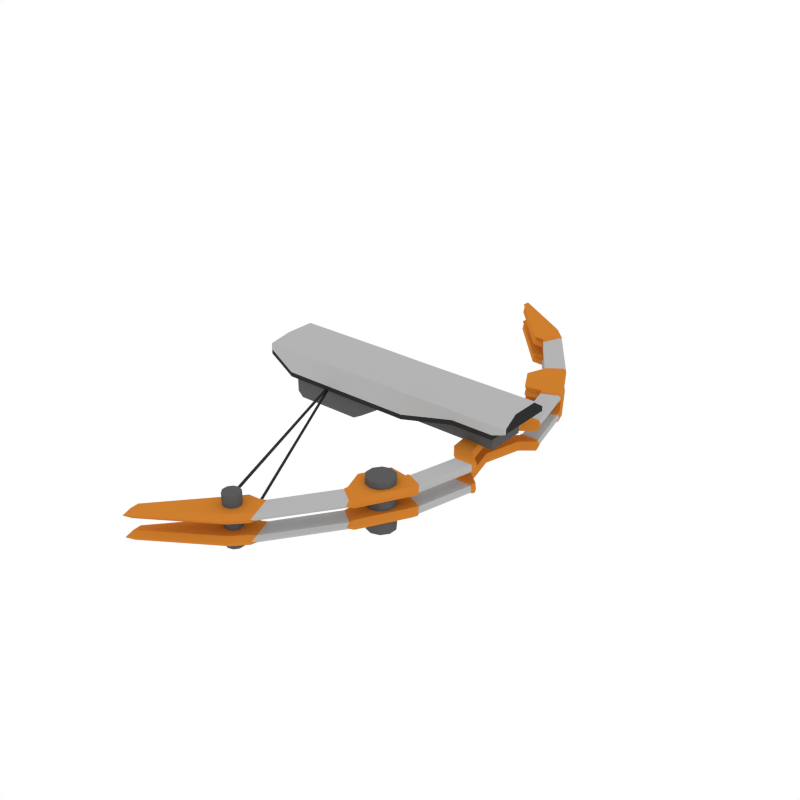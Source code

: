 # Source: Body_Crossbow_1.blend  (saved by Blender 2.79.0; exported with 4.5.12 LTS)
import bpy
from mathutils import Matrix  # noqa: F401  (used for matrix-valued properties, if any)

bpy.ops.wm.read_factory_settings(use_empty=True)
scene = bpy.context.scene
scene.name = 'Scene'

# ---- collections
col_collection_1 = bpy.data.collections.new('Collection 1'); scene.collection.children.link(col_collection_1)

# ---- materials (node trees are filled in below, after node groups)
mat_black = bpy.data.materials.new('Black')
mat_black.alpha_threshold = 0.0
mat_black.diffuse_color = (0.0291, 0.0291, 0.0291, 1.0)
mat_black.roughness = 0.5
mat_grey = bpy.data.materials.new('Grey')
mat_grey.alpha_threshold = 0.0
mat_grey.diffuse_color = (0.1025, 0.1025, 0.1025, 1.0)
mat_grey.roughness = 0.5
mat_white = bpy.data.materials.new('White')
mat_white.alpha_threshold = 0.0
mat_white.diffuse_color = (0.4575, 0.4575, 0.4575, 1.0)
mat_white.roughness = 0.5
mat_main = bpy.data.materials.new('Main')
mat_main.alpha_threshold = 0.0
mat_main.diffuse_color = (0.6152, 0.2113, 0.02862, 1.0)
mat_main.roughness = 0.5

# ---- node groups
ng_auto_smooth = bpy.data.node_groups.new('Auto Smooth', 'GeometryNodeTree')
_s = ng_auto_smooth.interface.new_socket(name='Geometry', in_out='OUTPUT', socket_type='NodeSocketGeometry')
_s = ng_auto_smooth.interface.new_socket(name='Geometry', in_out='INPUT', socket_type='NodeSocketGeometry')
_s = ng_auto_smooth.interface.new_socket(name='Angle', in_out='INPUT', socket_type='NodeSocketFloat')
_s.subtype = 'ANGLE'
_s.min_value = 0.0
_s.max_value = 3.142
ng_auto_smooth.is_modifier = True
_N = ng_auto_smooth.nodes; _L = ng_auto_smooth.links
n0 = _N.new('NodeGroupOutput'); n0.name = 'Group Output'; n0.location = (480, -100)
n1 = _N.new('NodeGroupInput'); n1.name = 'Group Input'; n1.location = (-420, -300)
n2 = _N.new('NodeGroupInput'); n2.name = 'Group Input.001'; n2.location = (-60, -100)
n3 = _N.new('GeometryNodeSetShadeSmooth'); n3.name = 'Set Shade Smooth'; n3.location = (120, -100)
n3.domain = 'EDGE'
n4 = _N.new('GeometryNodeSetShadeSmooth'); n4.name = 'Set Shade Smooth.001'; n4.location = (300, -100)
n5 = _N.new('GeometryNodeInputMeshEdgeAngle'); n5.name = 'Edge Angle'; n5.location = (-420, -220)
n6 = _N.new('GeometryNodeInputEdgeSmooth'); n6.name = 'Is Edge Smooth'; n6.location = (-60, -160)
n7 = _N.new('GeometryNodeInputShadeSmooth'); n7.name = 'Is Face Smooth'; n7.location = (-240, -340)
n8 = _N.new('FunctionNodeBooleanMath'); n8.name = 'Boolean Math'; n8.location = (-60, -220)
n9 = _N.new('FunctionNodeCompare'); n9.name = 'Compare'; n9.location = (-240, -180)
n9.operation = 'LESS_EQUAL'
_L.new(n5.outputs[0], n9.inputs[0])
_L.new(n4.outputs[0], n0.inputs[0])
_L.new(n1.outputs[1], n9.inputs[1])
_L.new(n9.outputs[0], n8.inputs[0])
_L.new(n7.outputs[0], n8.inputs[1])
_L.new(n2.outputs[0], n3.inputs[0])
_L.new(n6.outputs[0], n3.inputs[1])
_L.new(n3.outputs[0], n4.inputs[0])
_L.new(n8.outputs[0], n3.inputs[2])
n0.is_active_output = True

# ---- material node trees

# ---- world
world_world = bpy.data.worlds.new('World'); scene.world = world_world
world_world.color = (1.0, 1.0, 1.0)
world_world.use_sun_shadow = False
world_world.sun_shadow_jitter_overblur = 0.0
world_world.cycles.sampling_method = 'NONE'
world_world.cycles.sample_map_resolution = 256

# ---- meshes
me_cube_029 = bpy.data.meshes.new('Cube.029')
me_cube_029.from_pydata([(0.1781, -0.6852, 0.02012), (0.1822, -0.6852, 0.01776), (0.1822, -0.6852, 0.01306), (0.1781, -0.6852, 0.01071), (0.174, -0.6852, 0.01306), (0.174, -0.6852, 0.01776), (-0.1274, 0.05351, -0.005556), (-0.1233, 0.05351, -0.007592), (-0.1233, 0.05351, -0.01167), (-0.1274, 0.05351, -0.0137), (-0.1315, 0.05351, -0.01167), (-0.1315, 0.05351, -0.007592), (0.1781, -0.6852, -0.128), (0.1822, -0.6852, -0.1304), (0.1822, -0.6852, -0.1351), (0.1781, -0.6852, -0.1374), (0.174, -0.6852, -0.1351), (0.174, -0.6852, -0.1304), (-0.1274, 0.05351, -0.01555), (-0.1233, 0.05351, -0.01758), (-0.1233, 0.05351, -0.02166), (-0.1274, 0.05351, -0.02369), (-0.1315, 0.05351, -0.02166), (-0.1315, 0.05351, -0.01758), (-0.09749, -0.01882, -0.008528), (-0.09342, -0.01882, -0.01059), (-0.09342, -0.01882, -0.01473), (-0.09749, -0.01882, -0.0168), (-0.1016, -0.01882, -0.01473), (-0.1016, -0.01882, -0.01059), (-0.09739, -0.01908, -0.002415), (-0.09331, -0.01908, -0.004482), (-0.09331, -0.01908, -0.008618), (-0.09739, -0.01908, -0.01069), (-0.1015, -0.01908, -0.008618), (-0.1015, -0.01908, -0.004482), (-0.3253, -0.04504, 0.08885), (0.6059, -0.04504, 0.08885), (-0.3253, -0.04504, 0.05184), (0.5634, -0.04504, 0.04143), (-0.2395, -0.04504, 0.08885), (-0.2395, -0.04504, -0.005979), (0.1737, -0.04504, 0.08885), (0.1381, -0.04504, -0.005979), (0.2263, -0.04504, 0.08885), (0.2263, -0.04504, -0.005979), (0.4196, -0.04504, 0.08885), (0.4196, -0.04504, 0.04143), (-0.2395, 0.001837, -0.1), (-0.0106, 0.001837, -0.1), (0.6059, -0.04504, 0.07247), (-0.3253, -0.04504, 0.07247), (-0.2395, -0.04504, 0.07247), (0.1737, -0.04504, 0.07247), (0.2263, -0.04504, 0.07247), (0.4196, -0.04504, 0.07247), (-0.2935, 0.005073, 0.1208), (0.6059, 0.005073, 0.1208), (0.4196, 0.005073, 0.1208), (-0.2395, 0.005073, 0.1208), (0.1737, 0.005073, 0.1208), (0.2263, 0.005073, 0.1208), (-0.2578, 0.03456, 0.1397), (-0.2395, 0.03456, 0.1397), (0.06674, 0.03456, 0.1397), (-0.2395, -0.01629, -0.06838), (0.03997, -0.01629, -0.06838), (0.5634, -0.04504, 0.05755), (-0.2395, -0.04504, 0.01014), (0.1381, -0.04504, 0.01014), (0.2263, -0.04504, 0.01014), (0.4196, -0.04504, 0.05755), (-0.3253, -0.04504, 0.06796), (0.1381, -0.01629, -0.005979), (-0.2395, -0.01629, -0.005979), (0.6058, -0.03831, 0.08886), (0.6058, -0.03831, 0.07242), (0.6058, 0.006999, 0.1185), (0.5676, -0.03831, 0.05899), (-0.3253, -0.03728, 0.08885), (-0.3253, -0.03728, 0.07247), (-0.2946, 0.009824, 0.1196), (-0.3253, -0.03728, 0.06961), (0.2119, -0.04504, 0.08885), (0.2119, -0.04504, -0.005979), (0.2119, -0.04504, 0.07247), (0.2119, 0.005073, 0.1208), (0.2119, -0.04504, 0.01014), (0.4318, -0.04504, 0.08885), (0.4318, -0.04504, 0.04143), (0.4318, -0.04504, 0.07247), (0.4318, 0.005073, 0.1208), (0.4318, -0.04504, 0.05755), (0.2263, -0.02666, 0.1005), (0.4196, -0.02666, 0.1005), (-0.3136, -0.02666, 0.1005), (-0.2395, -0.02666, 0.1005), (0.6059, -0.02666, 0.1005), (0.1737, -0.02666, 0.1005), (0.6058, -0.02169, 0.09971), (-0.314, -0.02001, 0.1001), (0.2119, -0.02666, 0.1005), (0.4318, -0.02666, 0.1005), (0.5447, -0.01318, 0.06013), (0.1106, -0.01318, 0.06013), (0.5447, -0.01318, -0.01164), (0.1106, -0.01318, -0.01164), (-0.3253, 0.1539, 0.08885), (0.6059, 0.1539, 0.08885), (-0.3253, 0.1539, 0.05184), (0.5634, 0.1539, 0.04143), (-0.2395, 0.1539, 0.08885), (-0.2395, 0.1539, -0.005979), (0.1737, 0.1539, 0.08885), (0.1381, 0.1539, -0.005979), (0.2263, 0.1539, 0.08885), (0.2263, 0.1539, -0.005979), (0.4196, 0.1539, 0.08885), (0.4196, 0.1539, 0.04143), (-0.2395, 0.1071, -0.1), (-0.0106, 0.1071, -0.1), (0.6059, 0.1539, 0.07247), (-0.3253, 0.1539, 0.07247), (-0.2395, 0.1539, 0.07247), (0.1737, 0.1539, 0.07247), (0.2263, 0.1539, 0.07247), (0.4196, 0.1539, 0.07247), (-0.2935, 0.1038, 0.1208), (0.6059, 0.1038, 0.1208), (0.4196, 0.1038, 0.1208), (-0.2395, 0.1038, 0.1208), (0.1737, 0.1038, 0.1208), (0.2263, 0.1038, 0.1208), (-0.2578, 0.07433, 0.1397), (-0.2395, 0.07433, 0.1397), (0.06674, 0.07433, 0.1397), (-0.2395, 0.1252, -0.06838), (0.03997, 0.1252, -0.06838), (0.5634, 0.1539, 0.05755), (-0.2395, 0.1539, 0.01014), (0.1381, 0.1539, 0.01014), (0.2263, 0.1539, 0.01014), (0.4196, 0.1539, 0.05755), (-0.3253, 0.1539, 0.06796), (0.1381, 0.1252, -0.005979), (-0.2395, 0.1252, -0.005979), (0.6058, 0.1472, 0.08886), (0.6058, 0.1472, 0.07242), (0.6058, 0.1019, 0.1185), (0.5676, 0.1472, 0.05899), (-0.3253, 0.1462, 0.08885), (-0.3253, 0.1462, 0.07247), (-0.2946, 0.09907, 0.1196), (-0.3253, 0.1462, 0.06961), (0.2119, 0.1539, 0.08885), (0.2119, 0.1539, -0.005979), (0.2119, 0.1539, 0.07247), (0.2119, 0.1038, 0.1208), (0.2119, 0.1539, 0.01014), (0.4318, 0.1539, 0.08885), (0.4318, 0.1539, 0.04143), (0.4318, 0.1539, 0.07247), (0.4318, 0.1038, 0.1208), (0.4318, 0.1539, 0.05755), (0.2263, 0.1356, 0.1005), (0.4196, 0.1356, 0.1005), (-0.3136, 0.1356, 0.1005), (-0.2395, 0.1356, 0.1005), (0.6059, 0.1356, 0.1005), (0.1737, 0.1356, 0.1005), (0.6058, 0.1306, 0.09971), (-0.314, 0.1289, 0.1001), (0.2119, 0.1356, 0.1005), (0.4318, 0.1356, 0.1005), (-0.3253, 0.05445, 0.05184), (0.5634, 0.05445, 0.04143), (-0.2395, 0.05445, -0.005979), (0.1381, 0.05445, -0.005979), (0.2263, 0.05445, -0.005979), (0.4196, 0.05445, 0.04143), (-0.2395, 0.05445, -0.1), (-0.0106, 0.05445, -0.1), (-0.2935, 0.05445, 0.1208), (0.6059, 0.05445, 0.1208), (0.1737, 0.05445, 0.1208), (0.2263, 0.05445, 0.1208), (0.4196, 0.05445, 0.1208), (-0.2578, 0.05445, 0.1397), (-0.2395, 0.05445, 0.1397), (0.06674, 0.05445, 0.1397), (-0.2395, 0.05445, -0.06838), (0.03997, 0.05445, -0.06838), (-0.3253, 0.05445, 0.06796), (0.5634, 0.05445, 0.05755), (0.1381, 0.05445, -0.005979), (-0.2395, 0.05445, -0.005979), (0.6058, 0.05445, 0.08886), (0.6058, 0.05445, 0.07242), (0.6058, 0.05445, 0.1185), (0.5676, 0.05445, 0.05899), (-0.3253, 0.05445, 0.08885), (-0.3253, 0.05445, 0.07247), (-0.2946, 0.05445, 0.1196), (-0.3253, 0.05445, 0.06961), (0.2119, 0.05445, 0.1208), (0.2119, 0.05445, -0.005979), (0.4318, 0.05445, 0.04143), (0.4318, 0.05445, 0.1208), (-0.314, 0.05445, 0.1001), (0.6058, 0.05445, 0.09971), (0.5447, 0.1221, 0.06013), (0.1106, 0.1221, 0.06013), (0.5447, 0.05445, 0.06013), (0.1106, 0.05445, 0.06013), (0.5447, 0.05445, -0.01164), (0.5447, 0.1221, -0.01164), (0.1106, 0.1221, -0.01164), (0.1106, 0.05445, -0.01164), (0.4148, -0.3113, -0.1543), (0.4148, -0.3113, 0.0136), (0.4417, -0.32, -0.1543), (0.4417, -0.32, 0.0136), (0.4584, -0.3429, -0.1543), (0.4584, -0.3429, 0.0136), (0.4584, -0.3712, -0.1543), (0.4584, -0.3712, 0.0136), (0.4417, -0.3941, -0.1543), (0.4417, -0.3941, 0.0136), (0.4148, -0.4029, -0.1543), (0.4148, -0.4029, 0.0136), (0.3879, -0.3941, -0.1543), (0.3879, -0.3941, 0.0136), (0.3713, -0.3712, -0.1543), (0.3713, -0.3712, 0.0136), (0.3713, -0.3429, -0.1543), (0.3713, -0.3429, 0.0136), (0.3879, -0.32, -0.1543), (0.3879, -0.32, 0.0136), (0.1829, -0.6666, -0.1371), (0.1829, -0.6666, 0.0304), (0.1994, -0.6719, -0.1371), (0.1994, -0.6719, 0.0304), (0.2095, -0.6859, -0.1371), (0.2095, -0.6859, 0.0304), (0.2095, -0.7033, -0.1371), (0.2095, -0.7033, 0.0304), (0.1994, -0.7173, -0.1371), (0.1994, -0.7173, 0.0304), (0.1829, -0.7226, -0.1371), (0.1829, -0.7226, 0.0304), (0.1664, -0.7173, -0.1371), (0.1664, -0.7173, 0.0304), (0.1562, -0.7033, -0.1371), (0.1562, -0.7033, 0.0304), (0.1562, -0.6859, -0.1371), (0.1562, -0.6859, 0.0304), (0.1664, -0.6719, -0.1371), (0.1664, -0.6719, 0.0304), (0.4907, -0.1053, -0.03956), (0.4907, -0.1053, -0.007894), (0.5534, -0.1031, -0.03984), (0.5534, -0.1031, -0.007621), (0.3627, -0.435, -0.03956), (0.3627, -0.435, -0.007894), (0.4154, -0.4693, -0.007621), (0.4154, -0.4693, -0.03984), (0.2254, -0.6321, -0.03956), (0.2254, -0.6321, -0.007894), (0.2501, -0.7005, -0.007621), (0.2501, -0.7005, -0.03984), (-0.009187, -0.8564, -0.03956), (-0.009187, -0.8564, -0.007894), (-0.006694, -0.8829, -0.007621), (-0.006694, -0.8829, -0.03984), (0.2096, -0.7426, -0.007621), (0.2096, -0.7426, -0.03984), (0.1853, -0.6354, -0.03956), (0.1853, -0.6354, -0.007894), (0.5007, -0.3153, -0.03984), (0.4451, -0.2878, -0.03956), (0.4451, -0.2878, -0.007894), (0.5007, -0.3153, -0.007621), (0.3381, -0.3665, -0.03956), (0.3381, -0.3665, -0.007894), (0.3868, -0.2794, -0.007894), (0.3868, -0.2794, -0.03956), (0.448, -0.06924, -0.03956), (0.5108, -0.06752, -0.007621), (0.448, -0.06924, -0.007894), (0.5108, -0.06752, -0.03984), (0.4944, -0.1092, -0.02373), (0.5586, -0.1069, -0.02373), (0.3633, -0.447, -0.02373), (0.4172, -0.4821, -0.02373), (0.2226, -0.6489, -0.02373), (0.2479, -0.7189, -0.02373), (-0.01768, -0.8786, -0.02373), (-0.01513, -0.9058, -0.02373), (0.1815, -0.6523, -0.02373), (0.2065, -0.7621, -0.02373), (0.4477, -0.2962, -0.02373), (0.5047, -0.3243, -0.02373), (0.3381, -0.3767, -0.02373), (0.388, -0.2875, -0.02373), (0.4507, -0.07226, -0.02373), (0.515, -0.0705, -0.02373), (0.2345, -0.619, -0.01282), (0.2611, -0.685, -0.01263), (0.2611, -0.685, -0.03483), (0.2345, -0.619, -0.03464), (0.232, -0.6354, -0.02373), (0.2592, -0.7031, -0.02373), (0.4073, -0.4806, -0.01263), (0.4073, -0.4806, -0.03483), (0.356, -0.4447, -0.03464), (0.356, -0.4447, -0.01282), (0.3564, -0.4569, -0.02373), (0.409, -0.4936, -0.02373), (0.4475, -0.2781, -0.03956), (0.5036, -0.304, -0.007621), (0.5036, -0.304, -0.03984), (0.4475, -0.2781, -0.007894), (0.5076, -0.3127, -0.02373), (0.4502, -0.2862, -0.02373), (0.4885, -0.1144, -0.03956), (0.5508, -0.1137, -0.007621), (0.5508, -0.1137, -0.03984), (0.4885, -0.1144, -0.007894), (0.5559, -0.1178, -0.02373), (0.4921, -0.1185, -0.02373), (0.548, -0.1186, -0.03595), (0.5033, -0.2986, -0.03595), (0.489, -0.1193, -0.01172), (0.4503, -0.2741, -0.01172), (0.5529, -0.1224, -0.02373), (0.5071, -0.3069, -0.02373), (0.4925, -0.1231, -0.02373), (0.4528, -0.2818, -0.02373), (0.4503, -0.2741, -0.03574), (0.5033, -0.2986, -0.01151), (0.489, -0.1193, -0.03574), (0.548, -0.1186, -0.01151), (0.4907, -0.1053, -0.1085), (0.4907, -0.1053, -0.07682), (0.5534, -0.1031, -0.1088), (0.5534, -0.1031, -0.07655), (0.3627, -0.435, -0.1085), (0.3627, -0.435, -0.07682), (0.4154, -0.4693, -0.07655), (0.4154, -0.4693, -0.1088), (0.2254, -0.6321, -0.1085), (0.2254, -0.6321, -0.07682), (0.2501, -0.7005, -0.07655), (0.2501, -0.7005, -0.1088), (-0.009187, -0.8564, -0.1085), (-0.009187, -0.8564, -0.07682), (-0.006694, -0.8829, -0.07655), (-0.006694, -0.8829, -0.1088), (0.2096, -0.7426, -0.07655), (0.2096, -0.7426, -0.1088), (0.1853, -0.6354, -0.1085), (0.1853, -0.6354, -0.07682), (0.5007, -0.3153, -0.1088), (0.4451, -0.2878, -0.1085), (0.4451, -0.2878, -0.07682), (0.5007, -0.3153, -0.07655), (0.3381, -0.3665, -0.1085), (0.3381, -0.3665, -0.07682), (0.3868, -0.2794, -0.07682), (0.3868, -0.2794, -0.1085), (0.448, -0.06924, -0.1085), (0.5108, -0.06752, -0.07655), (0.448, -0.06924, -0.07682), (0.5108, -0.06752, -0.1088), (0.4944, -0.1092, -0.09266), (0.5586, -0.1069, -0.09266), (0.3633, -0.447, -0.09266), (0.4172, -0.4821, -0.09266), (0.2226, -0.6489, -0.09266), (0.2479, -0.7189, -0.09266), (-0.01768, -0.8786, -0.09266), (-0.01513, -0.9058, -0.09266), (0.1815, -0.6523, -0.09266), (0.2065, -0.7621, -0.09266), (0.4477, -0.2962, -0.09266), (0.5047, -0.3243, -0.09266), (0.3381, -0.3767, -0.09266), (0.388, -0.2875, -0.09266), (0.4507, -0.07226, -0.09266), (0.515, -0.0705, -0.09266), (0.2345, -0.619, -0.08175), (0.2611, -0.685, -0.08156), (0.2611, -0.685, -0.1038), (0.2345, -0.619, -0.1036), (0.232, -0.6354, -0.09266), (0.2592, -0.7031, -0.09266), (0.4073, -0.4806, -0.08156), (0.4073, -0.4806, -0.1038), (0.356, -0.4447, -0.1036), (0.356, -0.4447, -0.08175), (0.3564, -0.4569, -0.09266), (0.409, -0.4936, -0.09266), (0.4475, -0.2781, -0.1085), (0.5036, -0.304, -0.07655), (0.5036, -0.304, -0.1088), (0.4475, -0.2781, -0.07682), (0.5076, -0.3127, -0.09266), (0.4502, -0.2862, -0.09266), (0.4885, -0.1144, -0.1085), (0.5508, -0.1137, -0.07655), (0.5508, -0.1137, -0.1088), (0.4885, -0.1144, -0.07682), (0.5559, -0.1178, -0.09266), (0.4921, -0.1185, -0.09266), (0.548, -0.1186, -0.1049), (0.5033, -0.2986, -0.1049), (0.489, -0.1193, -0.08064), (0.4503, -0.2741, -0.08064), (0.5529, -0.1224, -0.09266), (0.5071, -0.3069, -0.09266), (0.4925, -0.1231, -0.09266), (0.4528, -0.2818, -0.09266), (0.4503, -0.2741, -0.1047), (0.5033, -0.2986, -0.08044), (0.489, -0.1193, -0.1047), (0.548, -0.1186, -0.08044), (0.4907, 0.2141, -0.03956), (0.4907, 0.2141, -0.007894), (0.5534, 0.2119, -0.03984), (0.5534, 0.2119, -0.007621), (0.3627, 0.5438, -0.03956), (0.3627, 0.5438, -0.007894), (0.4154, 0.5781, -0.007621), (0.4154, 0.5781, -0.03984), (0.2254, 0.7409, -0.03956), (0.2254, 0.7409, -0.007894), (0.2501, 0.8093, -0.007621), (0.2501, 0.8093, -0.03984), (-0.009187, 0.9652, -0.03956), (-0.009187, 0.9652, -0.007894), (-0.006694, 0.9917, -0.007621), (-0.006694, 0.9917, -0.03984), (0.2096, 0.8514, -0.007621), (0.2096, 0.8514, -0.03984), (0.1853, 0.7442, -0.03956), (0.1853, 0.7442, -0.007894), (0.5007, 0.4241, -0.03984), (0.4451, 0.3966, -0.03956), (0.4451, 0.3966, -0.007894), (0.5007, 0.4241, -0.007621), (0.3381, 0.4753, -0.03956), (0.3381, 0.4753, -0.007894), (0.3868, 0.3882, -0.007894), (0.3868, 0.3882, -0.03956), (0.448, 0.178, -0.03956), (0.5108, 0.1763, -0.007621), (0.448, 0.178, -0.007894), (0.5108, 0.1763, -0.03984), (0.4332, 0.0544, -0.03956), (0.4332, 0.0544, -0.007894), (0.479, 0.0544, -0.03984), (0.479, 0.0544, -0.007621), (0.4944, 0.218, -0.02373), (0.5586, 0.2157, -0.02373), (0.4824, 0.0544, -0.02373), (0.4355, 0.0544, -0.02373), (0.3633, 0.5558, -0.02373), (0.4172, 0.5909, -0.02373), (0.2226, 0.7577, -0.02373), (0.2479, 0.8277, -0.02373), (-0.01768, 0.9874, -0.02373), (-0.01513, 1.015, -0.02373), (0.1815, 0.7611, -0.02373), (0.2065, 0.8709, -0.02373), (0.4477, 0.405, -0.02373), (0.5047, 0.4331, -0.02373), (0.3381, 0.4855, -0.02373), (0.388, 0.3963, -0.02373), (0.4507, 0.1811, -0.02373), (0.515, 0.1793, -0.02373), (0.2345, 0.7278, -0.01282), (0.2611, 0.7938, -0.01263), (0.2611, 0.7938, -0.03483), (0.2345, 0.7278, -0.03464), (0.232, 0.7442, -0.02373), (0.2592, 0.8119, -0.02373), (0.4073, 0.5894, -0.01263), (0.4073, 0.5894, -0.03483), (0.356, 0.5535, -0.03464), (0.356, 0.5535, -0.01282), (0.3564, 0.5657, -0.02373), (0.409, 0.6024, -0.02373), (0.4475, 0.3869, -0.03956), (0.5036, 0.4128, -0.007621), (0.5036, 0.4128, -0.03984), (0.4475, 0.3869, -0.007894), (0.5076, 0.4215, -0.02373), (0.4502, 0.395, -0.02373), (0.4885, 0.2232, -0.03956), (0.5508, 0.2225, -0.007621), (0.5508, 0.2225, -0.03984), (0.4885, 0.2232, -0.007894), (0.5559, 0.2266, -0.02373), (0.4921, 0.2273, -0.02373), (0.548, 0.2274, -0.03595), (0.5033, 0.4074, -0.03595), (0.489, 0.2281, -0.01172), (0.4503, 0.3829, -0.01172), (0.5529, 0.2312, -0.02373), (0.5071, 0.4157, -0.02373), (0.4925, 0.2319, -0.02373), (0.4528, 0.3906, -0.02373), (0.4503, 0.3829, -0.03574), (0.5033, 0.4074, -0.01151), (0.489, 0.2281, -0.03574), (0.548, 0.2274, -0.01151), (0.4907, 0.2141, -0.1085), (0.4907, 0.2141, -0.07682), (0.5534, 0.2119, -0.1088), (0.5534, 0.2119, -0.07655), (0.3627, 0.5438, -0.1085), (0.3627, 0.5438, -0.07682), (0.4154, 0.5781, -0.07655), (0.4154, 0.5781, -0.1088), (0.2254, 0.7409, -0.1085), (0.2254, 0.7409, -0.07682), (0.2501, 0.8093, -0.07655), (0.2501, 0.8093, -0.1088), (-0.009187, 0.9652, -0.1085), (-0.009187, 0.9652, -0.07682), (-0.006694, 0.9917, -0.07655), (-0.006694, 0.9917, -0.1088), (0.2096, 0.8514, -0.07655), (0.2096, 0.8514, -0.1088), (0.1853, 0.7442, -0.1085), (0.1853, 0.7442, -0.07682), (0.5007, 0.4241, -0.1088), (0.4451, 0.3966, -0.1085), (0.4451, 0.3966, -0.07682), (0.5007, 0.4241, -0.07655), (0.3381, 0.4753, -0.1085), (0.3381, 0.4753, -0.07682), (0.3868, 0.3882, -0.07682), (0.3868, 0.3882, -0.1085), (0.448, 0.178, -0.1085), (0.5108, 0.1763, -0.07655), (0.448, 0.178, -0.07682), (0.5108, 0.1763, -0.1088), (0.4332, 0.0544, -0.1085), (0.4332, 0.0544, -0.07682), (0.479, 0.0544, -0.1088), (0.479, 0.0544, -0.07655), (0.4944, 0.218, -0.09266), (0.5586, 0.2157, -0.09266), (0.4824, 0.0544, -0.09266), (0.4355, 0.0544, -0.09266), (0.3633, 0.5558, -0.09266), (0.4172, 0.5909, -0.09266), (0.2226, 0.7577, -0.09266), (0.2479, 0.8277, -0.09266), (-0.01768, 0.9874, -0.09266), (-0.01513, 1.015, -0.09266), (0.1815, 0.7611, -0.09266), (0.2065, 0.8709, -0.09266), (0.4477, 0.405, -0.09266), (0.5047, 0.4331, -0.09266), (0.3381, 0.4855, -0.09266), (0.388, 0.3963, -0.09266), (0.4507, 0.1811, -0.09266), (0.515, 0.1793, -0.09266), (0.2345, 0.7278, -0.08175), (0.2611, 0.7938, -0.08156), (0.2611, 0.7938, -0.1038), (0.2345, 0.7278, -0.1036), (0.232, 0.7442, -0.09266), (0.2592, 0.8119, -0.09266), (0.4073, 0.5894, -0.08156), (0.4073, 0.5894, -0.1038), (0.356, 0.5535, -0.1036), (0.356, 0.5535, -0.08175), (0.3564, 0.5657, -0.09266), (0.409, 0.6024, -0.09266), (0.4475, 0.3869, -0.1085), (0.5036, 0.4128, -0.07655), (0.5036, 0.4128, -0.1088), (0.4475, 0.3869, -0.07682), (0.5076, 0.4215, -0.09266), (0.4502, 0.395, -0.09266), (0.4885, 0.2232, -0.1085), (0.5508, 0.2225, -0.07655), (0.5508, 0.2225, -0.1088), (0.4885, 0.2232, -0.07682), (0.5559, 0.2266, -0.09266), (0.4921, 0.2273, -0.09266), (0.548, 0.2274, -0.1049), (0.5033, 0.4074, -0.1049), (0.489, 0.2281, -0.08064), (0.4503, 0.3829, -0.08064), (0.5529, 0.2312, -0.09266), (0.5071, 0.4157, -0.09266), (0.4925, 0.2319, -0.09266), (0.4528, 0.3906, -0.09266), (0.4503, 0.3829, -0.1047), (0.5033, 0.4074, -0.08044), (0.489, 0.2281, -0.1047), (0.548, 0.2274, -0.08044)], [], [(30, 0, 1, 31), (31, 1, 2, 32), (32, 2, 3, 33), (33, 3, 4, 34), (1, 0, 5, 4, 3, 2), (34, 4, 5, 35), (35, 5, 0, 30), (24, 12, 13, 25), (25, 13, 14, 26), (26, 14, 15, 27), (27, 15, 16, 28), (13, 12, 17, 16, 15, 14), (28, 16, 17, 29), (29, 17, 12, 24), (23, 29, 24, 18), (22, 28, 29, 23), (21, 27, 28, 22), (20, 26, 27, 21), (19, 25, 26, 20), (18, 24, 25, 19), (11, 35, 30, 6), (10, 34, 35, 11), (9, 33, 34, 10), (8, 32, 33, 9), (7, 31, 32, 8), (6, 30, 31, 7), (51, 36, 79, 80), (192, 174, 38, 72), (72, 38, 41, 68), (174, 176, 41, 38), (68, 41, 43, 69), (66, 65, 48, 49), (87, 84, 45, 70), (205, 178, 45, 84), (93, 94, 58, 61), (70, 45, 47, 71), (95, 96, 59, 56), (180, 181, 49, 48), (191, 66, 49, 181), (178, 179, 47, 45), (83, 85, 54, 44), (44, 54, 55, 46), (40, 52, 53, 42), (36, 51, 52, 40), (182, 56, 62, 187), (204, 86, 61, 185), (96, 98, 60, 59), (37, 50, 76, 75), (101, 93, 61, 86), (185, 61, 58, 186), (187, 62, 63, 188), (188, 63, 64, 189), (56, 59, 63, 62), (59, 60, 64, 63), (102, 91, 58, 94), (90, 88, 46, 55), (206, 89, 47, 179), (194, 73, 66, 191), (73, 74, 65, 66), (89, 92, 71, 47), (92, 90, 55, 71), (85, 87, 70, 54), (52, 68, 69, 53), (51, 72, 68, 52), (95, 56, 81, 100), (43, 41, 74, 73), (177, 43, 73, 194), (97, 37, 75, 99), (183, 57, 77, 198), (50, 67, 78, 76), (208, 100, 81, 202), (200, 201, 80, 79), (201, 203, 82, 80), (192, 72, 82, 203), (72, 51, 80, 82), (98, 101, 86, 60), (184, 60, 86, 204), (42, 53, 85, 83), (177, 205, 84, 43), (69, 43, 84, 87), (39, 67, 92, 89), (175, 39, 89, 206), (50, 37, 88, 90), (97, 57, 91, 102), (53, 69, 87, 85), (67, 50, 90, 92), (37, 97, 102, 88), (42, 83, 101, 98), (200, 79, 100, 208), (57, 97, 99, 77), (36, 95, 100, 79), (88, 102, 94, 46), (83, 44, 93, 101), (40, 42, 98, 96), (36, 40, 96, 95), (44, 46, 94, 93), (54, 70, 71, 55), (75, 196, 209, 99), (57, 183, 207, 91), (56, 182, 202, 81), (67, 193, 199, 78), (76, 78, 199, 197), (99, 209, 198, 77), (75, 76, 197, 196), (41, 176, 195, 74), (74, 195, 190, 65), (91, 207, 186, 58), (60, 184, 189, 64), (65, 190, 180, 48), (67, 39, 175, 193), (212, 213, 104, 103), (214, 105, 106, 217), (212, 103, 105, 214), (103, 104, 106, 105), (104, 213, 217, 106), (122, 151, 150, 107), (192, 143, 109, 174), (143, 139, 112, 109), (174, 109, 112, 176), (139, 140, 114, 112), (137, 120, 119, 136), (158, 141, 116, 155), (205, 155, 116, 178), (164, 132, 129, 165), (141, 142, 118, 116), (166, 127, 130, 167), (180, 119, 120, 181), (191, 181, 120, 137), (178, 116, 118, 179), (154, 115, 125, 156), (115, 117, 126, 125), (111, 113, 124, 123), (107, 111, 123, 122), (182, 187, 133, 127), (204, 185, 132, 157), (167, 130, 131, 169), (108, 146, 147, 121), (172, 157, 132, 164), (185, 186, 129, 132), (187, 188, 134, 133), (188, 189, 135, 134), (127, 133, 134, 130), (130, 134, 135, 131), (173, 165, 129, 162), (161, 126, 117, 159), (206, 179, 118, 160), (194, 191, 137, 144), (144, 137, 136, 145), (160, 118, 142, 163), (163, 142, 126, 161), (156, 125, 141, 158), (123, 124, 140, 139), (122, 123, 139, 143), (166, 171, 152, 127), (114, 144, 145, 112), (177, 194, 144, 114), (168, 170, 146, 108), (183, 198, 148, 128), (121, 147, 149, 138), (208, 202, 152, 171), (200, 150, 151, 201), (201, 151, 153, 203), (192, 203, 153, 143), (143, 153, 151, 122), (169, 131, 157, 172), (184, 204, 157, 131), (113, 154, 156, 124), (177, 114, 155, 205), (140, 158, 155, 114), (110, 160, 163, 138), (175, 206, 160, 110), (121, 161, 159, 108), (168, 173, 162, 128), (124, 156, 158, 140), (138, 163, 161, 121), (108, 159, 173, 168), (113, 169, 172, 154), (200, 208, 171, 150), (128, 148, 170, 168), (107, 150, 171, 166), (159, 117, 165, 173), (154, 172, 164, 115), (111, 167, 169, 113), (107, 166, 167, 111), (115, 164, 165, 117), (125, 126, 142, 141), (146, 170, 209, 196), (128, 162, 207, 183), (127, 152, 202, 182), (138, 149, 199, 193), (147, 197, 199, 149), (170, 148, 198, 209), (146, 196, 197, 147), (112, 145, 195, 176), (145, 136, 190, 195), (162, 129, 186, 207), (131, 135, 189, 184), (136, 119, 180, 190), (138, 193, 175, 110), (212, 210, 211, 213), (214, 217, 216, 215), (212, 214, 215, 210), (210, 215, 216, 211), (211, 216, 217, 213), (218, 219, 221, 220), (220, 221, 223, 222), (222, 223, 225, 224), (224, 225, 227, 226), (226, 227, 229, 228), (228, 229, 231, 230), (230, 231, 233, 232), (232, 233, 235, 234), (221, 219, 237, 235, 233, 231, 229, 227, 225, 223), (234, 235, 237, 236), (236, 237, 219, 218), (218, 220, 222, 224, 226, 228, 230, 232, 234, 236), (238, 239, 241, 240), (240, 241, 243, 242), (242, 243, 245, 244), (244, 245, 247, 246), (246, 247, 249, 248), (248, 249, 251, 250), (250, 251, 253, 252), (252, 253, 255, 254), (241, 239, 257, 255, 253, 251, 249, 247, 245, 243), (254, 255, 257, 256), (256, 257, 239, 238), (238, 240, 242, 244, 246, 248, 250, 252, 254, 256), (305, 287, 261, 291), (279, 278, 265, 262), (286, 289, 260, 258), (287, 288, 259, 261), (304, 288, 459, 465), (307, 306, 267, 268), (281, 280, 263, 264), (301, 281, 264, 293), (300, 279, 285, 303), (299, 274, 272, 297), (311, 307, 268, 295), (309, 308, 269, 266), (310, 309, 266, 294), (297, 272, 271, 296), (276, 275, 273, 270), (298, 276, 270, 296), (274, 277, 271, 272), (268, 267, 277, 274), (294, 266, 276, 298), (266, 269, 275, 276), (295, 268, 274, 299), (323, 318, 279, 300), (322, 319, 281, 301), (319, 321, 280, 281), (318, 320, 278, 279), (303, 285, 282, 302), (263, 280, 284, 283), (292, 263, 283, 302), (279, 262, 282, 285), (290, 259, 288, 304), (461, 459, 288, 287), (458, 460, 289, 286), (464, 461, 287, 305), (460, 464, 305, 289), (258, 290, 304, 286), (262, 292, 302, 282), (284, 303, 302, 283), (320, 322, 301, 278), (321, 323, 300, 280), (269, 295, 299, 275), (267, 294, 298, 277), (277, 298, 296, 271), (273, 297, 296, 270), (306, 310, 294, 267), (308, 311, 295, 269), (275, 299, 297, 273), (280, 300, 303, 284), (278, 301, 293, 265), (286, 304, 465, 458), (289, 305, 291, 260), (313, 317, 311, 308), (315, 316, 310, 306), (316, 314, 309, 310), (314, 313, 308, 309), (317, 312, 307, 311), (312, 315, 306, 307), (264, 263, 315, 312), (293, 264, 312, 317), (262, 265, 313, 314), (292, 262, 314, 316), (263, 292, 316, 315), (265, 293, 317, 313), (319, 322, 335, 339), (325, 327, 332, 341), (323, 321, 333, 337), (327, 329, 336, 332), (321, 319, 339, 333), (328, 325, 341, 334), (290, 258, 324, 329), (291, 261, 325, 328), (261, 259, 327, 325), (258, 260, 326, 324), (260, 291, 328, 326), (259, 290, 329, 327), (332, 336, 337, 333), (330, 334, 335, 331), (340, 330, 331, 338), (341, 332, 333, 339), (334, 341, 339, 335), (336, 340, 338, 337), (322, 320, 331, 335), (324, 326, 330, 340), (318, 323, 337, 338), (329, 324, 340, 336), (320, 318, 338, 331), (326, 328, 334, 330), (389, 371, 345, 375), (363, 362, 349, 346), (370, 373, 344, 342), (371, 372, 343, 345), (388, 372, 549, 555), (391, 390, 351, 352), (365, 364, 347, 348), (385, 365, 348, 377), (384, 363, 369, 387), (383, 358, 356, 381), (395, 391, 352, 379), (393, 392, 353, 350), (394, 393, 350, 378), (381, 356, 355, 380), (360, 359, 357, 354), (382, 360, 354, 380), (358, 361, 355, 356), (352, 351, 361, 358), (378, 350, 360, 382), (350, 353, 359, 360), (379, 352, 358, 383), (407, 402, 363, 384), (406, 403, 365, 385), (403, 405, 364, 365), (402, 404, 362, 363), (387, 369, 366, 386), (347, 364, 368, 367), (376, 347, 367, 386), (363, 346, 366, 369), (374, 343, 372, 388), (551, 549, 372, 371), (548, 550, 373, 370), (554, 551, 371, 389), (550, 554, 389, 373), (342, 374, 388, 370), (346, 376, 386, 366), (368, 387, 386, 367), (404, 406, 385, 362), (405, 407, 384, 364), (353, 379, 383, 359), (351, 378, 382, 361), (361, 382, 380, 355), (357, 381, 380, 354), (390, 394, 378, 351), (392, 395, 379, 353), (359, 383, 381, 357), (364, 384, 387, 368), (362, 385, 377, 349), (370, 388, 555, 548), (373, 389, 375, 344), (397, 401, 395, 392), (399, 400, 394, 390), (400, 398, 393, 394), (398, 397, 392, 393), (401, 396, 391, 395), (396, 399, 390, 391), (348, 347, 399, 396), (377, 348, 396, 401), (346, 349, 397, 398), (376, 346, 398, 400), (347, 376, 400, 399), (349, 377, 401, 397), (403, 406, 419, 423), (409, 411, 416, 425), (407, 405, 417, 421), (411, 413, 420, 416), (405, 403, 423, 417), (412, 409, 425, 418), (374, 342, 408, 413), (375, 345, 409, 412), (345, 343, 411, 409), (342, 344, 410, 408), (344, 375, 412, 410), (343, 374, 413, 411), (416, 420, 421, 417), (414, 418, 419, 415), (424, 414, 415, 422), (425, 416, 417, 423), (418, 425, 423, 419), (420, 424, 422, 421), (406, 404, 415, 419), (408, 410, 414, 424), (402, 407, 421, 422), (413, 408, 424, 420), (404, 402, 422, 415), (410, 412, 418, 414), (479, 463, 429, 455), (447, 430, 433, 446), (454, 426, 428, 457), (455, 429, 427, 456), (478, 465, 459, 456), (481, 436, 435, 480), (449, 432, 431, 448), (475, 467, 432, 449), (474, 477, 453, 447), (473, 471, 440, 442), (485, 469, 436, 481), (483, 434, 437, 482), (484, 468, 434, 483), (471, 470, 439, 440), (444, 438, 441, 443), (472, 470, 438, 444), (442, 440, 439, 445), (436, 442, 445, 435), (468, 472, 444, 434), (434, 444, 443, 437), (469, 473, 442, 436), (497, 474, 447, 492), (496, 475, 449, 493), (493, 449, 448, 495), (492, 447, 446, 494), (477, 476, 450, 453), (431, 451, 452, 448), (466, 476, 451, 431), (447, 453, 450, 430), (462, 478, 456, 427), (461, 455, 456, 459), (458, 454, 457, 460), (464, 479, 455, 461), (460, 457, 479, 464), (426, 454, 478, 462), (430, 450, 476, 466), (452, 451, 476, 477), (494, 446, 475, 496), (495, 448, 474, 497), (437, 443, 473, 469), (435, 445, 472, 468), (445, 439, 470, 472), (441, 438, 470, 471), (480, 435, 468, 484), (482, 437, 469, 485), (443, 441, 471, 473), (448, 452, 477, 474), (446, 433, 467, 475), (454, 458, 465, 478), (457, 428, 463, 479), (487, 482, 485, 491), (489, 480, 484, 490), (490, 484, 483, 488), (488, 483, 482, 487), (491, 485, 481, 486), (486, 481, 480, 489), (432, 486, 489, 431), (467, 491, 486, 432), (430, 488, 487, 433), (466, 490, 488, 430), (431, 489, 490, 466), (433, 487, 491, 467), (493, 513, 509, 496), (499, 515, 506, 501), (497, 511, 507, 495), (501, 506, 510, 503), (495, 507, 513, 493), (502, 508, 515, 499), (462, 503, 498, 426), (463, 502, 499, 429), (429, 499, 501, 427), (426, 498, 500, 428), (428, 500, 502, 463), (427, 501, 503, 462), (506, 507, 511, 510), (504, 505, 509, 508), (514, 512, 505, 504), (515, 513, 507, 506), (508, 509, 513, 515), (510, 511, 512, 514), (496, 509, 505, 494), (498, 514, 504, 500), (492, 512, 511, 497), (503, 510, 514, 498), (494, 505, 512, 492), (500, 504, 508, 502), (569, 553, 519, 545), (537, 520, 523, 536), (544, 516, 518, 547), (545, 519, 517, 546), (568, 555, 549, 546), (571, 526, 525, 570), (539, 522, 521, 538), (565, 557, 522, 539), (564, 567, 543, 537), (563, 561, 530, 532), (575, 559, 526, 571), (573, 524, 527, 572), (574, 558, 524, 573), (561, 560, 529, 530), (534, 528, 531, 533), (562, 560, 528, 534), (532, 530, 529, 535), (526, 532, 535, 525), (558, 562, 534, 524), (524, 534, 533, 527), (559, 563, 532, 526), (587, 564, 537, 582), (586, 565, 539, 583), (583, 539, 538, 585), (582, 537, 536, 584), (567, 566, 540, 543), (521, 541, 542, 538), (556, 566, 541, 521), (537, 543, 540, 520), (552, 568, 546, 517), (551, 545, 546, 549), (548, 544, 547, 550), (554, 569, 545, 551), (550, 547, 569, 554), (516, 544, 568, 552), (520, 540, 566, 556), (542, 541, 566, 567), (584, 536, 565, 586), (585, 538, 564, 587), (527, 533, 563, 559), (525, 535, 562, 558), (535, 529, 560, 562), (531, 528, 560, 561), (570, 525, 558, 574), (572, 527, 559, 575), (533, 531, 561, 563), (538, 542, 567, 564), (536, 523, 557, 565), (544, 548, 555, 568), (547, 518, 553, 569), (577, 572, 575, 581), (579, 570, 574, 580), (580, 574, 573, 578), (578, 573, 572, 577), (581, 575, 571, 576), (576, 571, 570, 579), (522, 576, 579, 521), (557, 581, 576, 522), (520, 578, 577, 523), (556, 580, 578, 520), (521, 579, 580, 556), (523, 577, 581, 557), (583, 603, 599, 586), (589, 605, 596, 591), (587, 601, 597, 585), (591, 596, 600, 593), (585, 597, 603, 583), (592, 598, 605, 589), (552, 593, 588, 516), (553, 592, 589, 519), (519, 589, 591, 517), (516, 588, 590, 518), (518, 590, 592, 553), (517, 591, 593, 552), (596, 597, 601, 600), (594, 595, 599, 598), (604, 602, 595, 594), (605, 603, 597, 596), (598, 599, 603, 605), (600, 601, 602, 604), (586, 599, 595, 584), (588, 604, 594, 590), (582, 602, 601, 587), (593, 600, 604, 588), (584, 595, 602, 582), (590, 594, 598, 592)])
me_cube_029.polygons.foreach_set('use_smooth', [True] * 572)
me_cube_029.polygons.foreach_set('material_index', [0, 0, 0, 0, 0, 0, 0, 0, 0, 0, 0, 0, 0, 0, 0, 0, 0, 0, 0, 0, 0, 0, 0, 0, 0, 0, 2, 0, 0, 0, 0, 1, 0, 0, 2, 0, 2, 1, 1, 0, 2, 2, 2, 2, 2, 2, 2, 2, 2, 2, 2, 2, 2, 2, 2, 2, 0, 1, 1, 0, 2, 2, 2, 2, 2, 0, 2, 2, 2, 2, 0, 0, 0, 0, 2, 2, 2, 2, 0, 0, 0, 0, 2, 2, 2, 2, 2, 2, 0, 2, 2, 2, 2, 2, 2, 2, 2, 0, 2, 2, 0, 0, 0, 0, 2, 1, 2, 2, 1, 0, 1, 1, 1, 1, 1, 2, 0, 0, 0, 0, 1, 0, 0, 2, 0, 2, 1, 1, 0, 2, 2, 2, 2, 2, 2, 2, 2, 2, 2, 2, 2, 2, 2, 2, 2, 0, 1, 1, 0, 2, 2, 2, 2, 2, 0, 2, 2, 2, 2, 0, 0, 0, 0, 2, 2, 2, 2, 0, 0, 0, 0, 2, 2, 2, 2, 2, 2, 0, 2, 2, 2, 2, 2, 2, 2, 2, 0, 2, 2, 0, 0, 0, 0, 2, 1, 2, 2, 1, 0, 1, 1, 1, 1, 1, 1, 1, 1, 1, 1, 1, 1, 1, 1, 1, 1, 1, 1, 1, 1, 1, 1, 1, 1, 1, 1, 1, 1, 1, 3, 3, 3, 3, 3, 3, 3, 3, 3, 3, 3, 3, 3, 3, 3, 3, 3, 3, 3, 3, 3, 3, 3, 3, 3, 3, 3, 3, 3, 3, 3, 3, 3, 3, 3, 3, 3, 3, 3, 3, 3, 3, 3, 3, 3, 3, 3, 3, 3, 3, 2, 2, 2, 2, 2, 2, 3, 3, 3, 3, 3, 3, 3, 3, 3, 3, 3, 3, 3, 3, 3, 3, 3, 3, 2, 2, 2, 2, 2, 2, 3, 3, 3, 3, 3, 3, 3, 3, 3, 3, 3, 3, 3, 3, 3, 3, 3, 3, 3, 3, 3, 3, 3, 3, 3, 3, 3, 3, 3, 3, 3, 3, 3, 3, 3, 3, 3, 3, 3, 3, 3, 3, 3, 3, 3, 3, 3, 3, 3, 3, 3, 3, 3, 3, 3, 3, 2, 2, 2, 2, 2, 2, 3, 3, 3, 3, 3, 3, 3, 3, 3, 3, 3, 3, 3, 3, 3, 3, 3, 3, 2, 2, 2, 2, 2, 2, 3, 3, 3, 3, 3, 3, 3, 3, 3, 3, 3, 3, 3, 3, 3, 3, 3, 3, 3, 3, 3, 3, 3, 3, 3, 3, 3, 3, 3, 3, 3, 3, 3, 3, 3, 3, 3, 3, 3, 3, 3, 3, 3, 3, 3, 3, 3, 3, 3, 3, 3, 3, 3, 3, 3, 3, 2, 2, 2, 2, 2, 2, 3, 3, 3, 3, 3, 3, 3, 3, 3, 3, 3, 3, 3, 3, 3, 3, 3, 3, 2, 2, 2, 2, 2, 2, 3, 3, 3, 3, 3, 3, 3, 3, 3, 3, 3, 3, 3, 3, 3, 3, 3, 3, 3, 3, 3, 3, 3, 3, 3, 3, 3, 3, 3, 3, 3, 3, 3, 3, 3, 3, 3, 3, 3, 3, 3, 3, 3, 3, 3, 3, 3, 3, 3, 3, 3, 3, 3, 3, 3, 3, 2, 2, 2, 2, 2, 2, 3, 3, 3, 3, 3, 3, 3, 3, 3, 3, 3, 3, 3, 3, 3, 3, 3, 3, 2, 2, 2, 2, 2, 2, 3, 3, 3, 3, 3, 3])
me_cube_029.materials.append(mat_black)
me_cube_029.materials.append(mat_grey)
me_cube_029.materials.append(mat_white)
me_cube_029.materials.append(mat_main)
me_cube_029.use_remesh_preserve_volume = False
me_cube_029.use_remesh_preserve_attributes = False
me_cube_029.use_mirror_vertex_groups = False
me_cube_029.update()

# ---- objects
ob_body_crossbow_1 = bpy.data.objects.new('Body_Crossbow_1', me_cube_029)

# ---- transforms, parenting, visibility, modifiers, constraints
ob_body_crossbow_1.location = (0.0, 0.0, 0.0)
ob_body_crossbow_1.lineart.crease_threshold = 0.0
_m = ob_body_crossbow_1.modifiers.new('Auto Smooth', 'NODES')
_m.node_group = ng_auto_smooth
_gi = [s.identifier for s in ng_auto_smooth.interface.items_tree if s.item_type == 'SOCKET' and s.in_out == 'INPUT']
_m[_gi[1]] = 0.5568  # Angle

# ---- collection membership
col_collection_1.objects.link(ob_body_crossbow_1)

# ---- scene / render settings (as saved in the file)
scene.frame_start = 1; scene.frame_end = 250; scene.frame_set(0)
scene.render.engine = 'CYCLES'
scene.render.resolution_x = 1000
scene.render.resolution_y = 1000
scene.render.dither_intensity = 0.0
scene.cycles.samples = 200
scene.cycles.sampling_pattern = 'TABULATED_SOBOL'
scene.cycles.light_sampling_threshold = 0.0
scene.cycles.use_adaptive_sampling = False
scene.cycles.use_light_tree = False
scene.cycles.caustics_reflective = False
scene.cycles.caustics_refractive = False
scene.cycles.blur_glossy = 0.0
scene.cycles.max_bounces = 2
scene.cycles.pixel_filter_type = 'GAUSSIAN'
scene.cycles.sample_clamp_indirect = 0.0
scene.view_settings.view_transform = 'Standard'
bpy.context.view_layer.update()

# ---- added for rendering (the .blend has no active camera): camera
cam_auto = bpy.data.cameras.new('AutoCamera')
cam_auto.lens = 50.0
cam_auto.sensor_width = 36.0
cam_auto.clip_end = 1000.0
ob_auto_camera = bpy.data.objects.new('AutoCamera', cam_auto)
scene.collection.objects.link(ob_auto_camera)
ob_auto_camera.location = (2.13355, -2.3375, 1.58728)
ob_auto_camera.rotation_euler = (1.09748, -7.21219e-08, 0.694738)
scene.camera = ob_auto_camera
bpy.context.view_layer.update()
